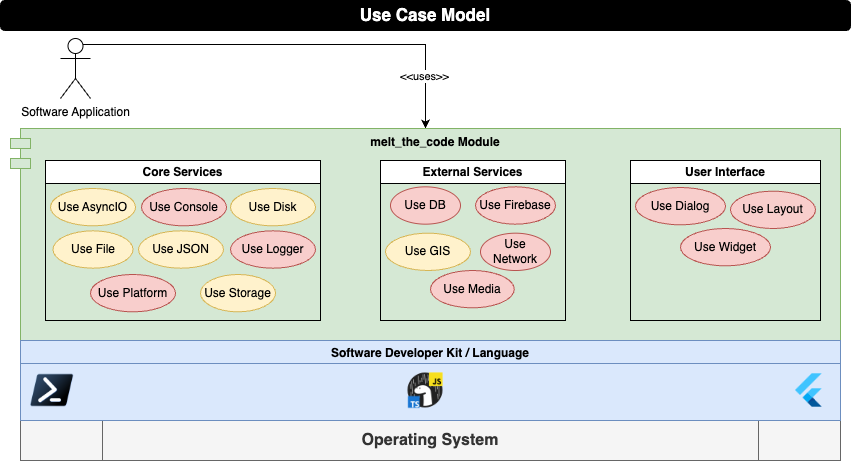

The diagram above was exported from draw.io. Its source (the exported page's mxGraphModel, read from the mxfile embedded in the PNG):
<mxGraphModel dx="1057" dy="674" grid="1" gridSize="10" guides="1" tooltips="1" connect="1" arrows="1" fold="1" page="1" pageScale="1" pageWidth="850" pageHeight="1100" math="0" shadow="0">
  <root>
    <mxCell id="YpPCUOMKbOIyuZWcppZw-0" />
    <mxCell id="YpPCUOMKbOIyuZWcppZw-1" parent="YpPCUOMKbOIyuZWcppZw-0" />
    <mxCell id="2qrx_30JK6_Czj3wB5Ir-2" style="edgeStyle=orthogonalEdgeStyle;rounded=0;orthogonalLoop=1;jettySize=auto;html=1;exitX=0.75;exitY=0.1;exitDx=0;exitDy=0;exitPerimeter=0;entryX=0.5;entryY=0;entryDx=0;entryDy=0;" parent="YpPCUOMKbOIyuZWcppZw-1" source="VjxJ3KoJ9CWUHwg9FyVx-0" target="VjxJ3KoJ9CWUHwg9FyVx-1" edge="1">
      <mxGeometry relative="1" as="geometry">
        <Array as="points">
          <mxPoint x="425" y="44" />
        </Array>
      </mxGeometry>
    </mxCell>
    <mxCell id="2qrx_30JK6_Czj3wB5Ir-5" value="&amp;lt;&amp;lt;uses&amp;gt;&amp;gt;" style="edgeLabel;html=1;align=center;verticalAlign=middle;resizable=0;points=[];" parent="2qrx_30JK6_Czj3wB5Ir-2" vertex="1" connectable="0">
      <mxGeometry x="0.7515" y="-2" relative="1" as="geometry">
        <mxPoint as="offset" />
      </mxGeometry>
    </mxCell>
    <mxCell id="VjxJ3KoJ9CWUHwg9FyVx-0" value="Software Application" style="shape=umlActor;verticalLabelPosition=bottom;verticalAlign=top;html=1;fillColor=#FFFFFF;fontSize=12;fontColor=#000000;" parent="YpPCUOMKbOIyuZWcppZw-1" vertex="1">
      <mxGeometry x="60" y="38" width="30" height="60" as="geometry" />
    </mxCell>
    <mxCell id="T921ytPAYm5udzK-y_nB-0" value="Use Case Model" style="rounded=1;whiteSpace=wrap;html=1;fillColor=#000000;fontStyle=1;fontColor=#FFFFFF;fontSize=17;" parent="YpPCUOMKbOIyuZWcppZw-1" vertex="1">
      <mxGeometry width="850" height="30" as="geometry" />
    </mxCell>
    <mxCell id="VjxJ3KoJ9CWUHwg9FyVx-1" value="melt_the_code Module" style="shape=module;align=left;spacingLeft=20;align=center;verticalAlign=top;fontStyle=1;fillColor=#d5e8d4;strokeColor=#82b366;" parent="YpPCUOMKbOIyuZWcppZw-1" vertex="1">
      <mxGeometry x="10" y="128" width="830" height="212" as="geometry" />
    </mxCell>
    <mxCell id="objs4OH33nbysAVPUnVo-4" value="Core Services" style="swimlane;whiteSpace=wrap;html=1;" vertex="1" parent="YpPCUOMKbOIyuZWcppZw-1">
      <mxGeometry x="45" y="160" width="275" height="160" as="geometry" />
    </mxCell>
    <mxCell id="EDAfBCEGrAzHz5sc_63x-7" value="Use Platform" style="ellipse;whiteSpace=wrap;html=1;fontSize=12;fillColor=#f8cecc;strokeColor=#b85450;" parent="objs4OH33nbysAVPUnVo-4" vertex="1">
      <mxGeometry x="45" y="114" width="85" height="37.33" as="geometry" />
    </mxCell>
    <mxCell id="objs4OH33nbysAVPUnVo-2" value="Use JSON" style="ellipse;whiteSpace=wrap;html=1;fontSize=12;fillColor=#fff2cc;strokeColor=#d6b656;" vertex="1" parent="objs4OH33nbysAVPUnVo-4">
      <mxGeometry x="93" y="70.34" width="85" height="37.33" as="geometry" />
    </mxCell>
    <mxCell id="EDAfBCEGrAzHz5sc_63x-4" value="Use AsyncIO" style="ellipse;whiteSpace=wrap;html=1;fontSize=12;fillColor=#fff2cc;strokeColor=#d6b656;" parent="objs4OH33nbysAVPUnVo-4" vertex="1">
      <mxGeometry x="5" y="28" width="85" height="37.33" as="geometry" />
    </mxCell>
    <mxCell id="EDAfBCEGrAzHz5sc_63x-6" value="Use Logger" style="ellipse;whiteSpace=wrap;html=1;fontSize=12;fillColor=#f8cecc;strokeColor=#b85450;" parent="objs4OH33nbysAVPUnVo-4" vertex="1">
      <mxGeometry x="185" y="70.34" width="85" height="37.33" as="geometry" />
    </mxCell>
    <mxCell id="EDAfBCEGrAzHz5sc_63x-3" value="Use Disk" style="ellipse;whiteSpace=wrap;html=1;fontSize=12;fillColor=#fff2cc;strokeColor=#d6b656;" parent="objs4OH33nbysAVPUnVo-4" vertex="1">
      <mxGeometry x="185" y="28" width="85" height="37.33" as="geometry" />
    </mxCell>
    <mxCell id="EDAfBCEGrAzHz5sc_63x-0" value="Use Storage" style="ellipse;whiteSpace=wrap;html=1;fontSize=12;fillColor=#fff2cc;strokeColor=#d6b656;" parent="objs4OH33nbysAVPUnVo-4" vertex="1">
      <mxGeometry x="155" y="114" width="75" height="37.33" as="geometry" />
    </mxCell>
    <mxCell id="IPIlQ6TPeBYB2tSPG19I-4" value="Use Console" style="ellipse;whiteSpace=wrap;html=1;fontSize=12;fillColor=#f8cecc;strokeColor=#b85450;" parent="objs4OH33nbysAVPUnVo-4" vertex="1">
      <mxGeometry x="96" y="28" width="85" height="37.33" as="geometry" />
    </mxCell>
    <mxCell id="objs4OH33nbysAVPUnVo-0" value="Use File" style="ellipse;whiteSpace=wrap;html=1;fontSize=12;fillColor=#fff2cc;strokeColor=#d6b656;" vertex="1" parent="objs4OH33nbysAVPUnVo-4">
      <mxGeometry x="7.5" y="70.34" width="80" height="37.33" as="geometry" />
    </mxCell>
    <mxCell id="objs4OH33nbysAVPUnVo-5" value="User Interface" style="swimlane;whiteSpace=wrap;html=1;" vertex="1" parent="YpPCUOMKbOIyuZWcppZw-1">
      <mxGeometry x="630" y="160" width="190" height="160" as="geometry" />
    </mxCell>
    <mxCell id="objs4OH33nbysAVPUnVo-6" value="Use Dialog" style="ellipse;whiteSpace=wrap;html=1;fontSize=12;fillColor=#f8cecc;strokeColor=#b85450;" vertex="1" parent="objs4OH33nbysAVPUnVo-5">
      <mxGeometry x="5" y="27" width="90" height="37.33" as="geometry" />
    </mxCell>
    <mxCell id="objs4OH33nbysAVPUnVo-7" value="Use Layout" style="ellipse;whiteSpace=wrap;html=1;fontSize=12;fillColor=#f8cecc;strokeColor=#b85450;" vertex="1" parent="objs4OH33nbysAVPUnVo-5">
      <mxGeometry x="100" y="30.67" width="85" height="37.33" as="geometry" />
    </mxCell>
    <mxCell id="objs4OH33nbysAVPUnVo-8" value="Use Widget" style="ellipse;whiteSpace=wrap;html=1;fontSize=12;fillColor=#f8cecc;strokeColor=#b85450;" vertex="1" parent="objs4OH33nbysAVPUnVo-5">
      <mxGeometry x="50" y="68" width="90" height="37.33" as="geometry" />
    </mxCell>
    <mxCell id="objs4OH33nbysAVPUnVo-9" value="External Services" style="swimlane;whiteSpace=wrap;html=1;" vertex="1" parent="YpPCUOMKbOIyuZWcppZw-1">
      <mxGeometry x="380" y="160" width="185" height="160" as="geometry" />
    </mxCell>
    <mxCell id="EDAfBCEGrAzHz5sc_63x-5" value="Use DB" style="ellipse;whiteSpace=wrap;html=1;fontSize=12;fillColor=#f8cecc;strokeColor=#b85450;" parent="objs4OH33nbysAVPUnVo-9" vertex="1">
      <mxGeometry x="10" y="26.34" width="70" height="37.33" as="geometry" />
    </mxCell>
    <mxCell id="objs4OH33nbysAVPUnVo-3" value="Use Firebase" style="ellipse;whiteSpace=wrap;html=1;fontSize=12;fillColor=#f8cecc;strokeColor=#b85450;" vertex="1" parent="objs4OH33nbysAVPUnVo-9">
      <mxGeometry x="95" y="26.34" width="80" height="37.33" as="geometry" />
    </mxCell>
    <mxCell id="EDAfBCEGrAzHz5sc_63x-2" value="Use Network" style="ellipse;whiteSpace=wrap;html=1;fontSize=12;fillColor=#f8cecc;strokeColor=#b85450;" parent="objs4OH33nbysAVPUnVo-9" vertex="1">
      <mxGeometry x="100" y="72.67" width="70" height="37.33" as="geometry" />
    </mxCell>
    <mxCell id="MzZ-NDfI8r9uqvR2CZot-0" value="Use Media" style="ellipse;whiteSpace=wrap;html=1;fontSize=12;fillColor=#f8cecc;strokeColor=#b85450;" parent="objs4OH33nbysAVPUnVo-9" vertex="1">
      <mxGeometry x="50" y="110" width="83.75" height="37.33" as="geometry" />
    </mxCell>
    <mxCell id="eWkP4yYkCv2eXyaAnJRa-3" value="Use GIS" style="ellipse;whiteSpace=wrap;html=1;fontSize=12;fillColor=#fff2cc;strokeColor=#d6b656;" parent="objs4OH33nbysAVPUnVo-9" vertex="1">
      <mxGeometry x="5" y="72.66999999999999" width="85" height="37.33" as="geometry" />
    </mxCell>
    <mxCell id="objs4OH33nbysAVPUnVo-11" value="" style="group" vertex="1" connectable="0" parent="YpPCUOMKbOIyuZWcppZw-1">
      <mxGeometry x="20" y="340" width="820" height="120" as="geometry" />
    </mxCell>
    <mxCell id="objs4OH33nbysAVPUnVo-12" value="&lt;b&gt;&lt;font style=&quot;font-size: 16px&quot;&gt;Operating System&lt;/font&gt;&lt;/b&gt;" style="shape=process;whiteSpace=wrap;html=1;backgroundOutline=1;fillColor=#f5f5f5;strokeColor=#666666;fontColor=#333333;" vertex="1" parent="objs4OH33nbysAVPUnVo-11">
      <mxGeometry y="80" width="820" height="40" as="geometry" />
    </mxCell>
    <mxCell id="objs4OH33nbysAVPUnVo-13" value="" style="group;fillColor=#dae8fc;strokeColor=#6c8ebf;" vertex="1" connectable="0" parent="objs4OH33nbysAVPUnVo-11">
      <mxGeometry width="820" height="80" as="geometry" />
    </mxCell>
    <mxCell id="objs4OH33nbysAVPUnVo-14" value="Software Developer Kit / Language" style="swimlane;fillColor=#dae8fc;strokeColor=#6c8ebf;" vertex="1" parent="objs4OH33nbysAVPUnVo-13">
      <mxGeometry width="820" height="80" as="geometry">
        <mxRectangle width="240" height="30" as="alternateBounds" />
      </mxGeometry>
    </mxCell>
    <mxCell id="objs4OH33nbysAVPUnVo-15" value="" style="shape=image;verticalLabelPosition=bottom;labelBackgroundColor=default;verticalAlign=top;aspect=fixed;imageAspect=0;image=data:image/png,(base64 omitted: 840 chars);" vertex="1" parent="objs4OH33nbysAVPUnVo-11">
      <mxGeometry x="770" y="30" width="40" height="40" as="geometry" />
    </mxCell>
    <mxCell id="objs4OH33nbysAVPUnVo-17" value="" style="shape=image;verticalLabelPosition=bottom;labelBackgroundColor=default;verticalAlign=top;aspect=fixed;imageAspect=0;image=data:image/png,(base64 omitted: 8616 chars);" vertex="1" parent="objs4OH33nbysAVPUnVo-11">
      <mxGeometry x="385" y="30" width="40" height="40" as="geometry" />
    </mxCell>
    <mxCell id="objs4OH33nbysAVPUnVo-18" value="" style="shape=image;verticalLabelPosition=bottom;labelBackgroundColor=default;verticalAlign=top;aspect=fixed;imageAspect=0;image=data:image/png,(base64 omitted: 3776 chars);" vertex="1" parent="objs4OH33nbysAVPUnVo-11">
      <mxGeometry x="10.000000000000028" y="33.75" width="43.33" height="32.5" as="geometry" />
    </mxCell>
  </root>
</mxGraphModel>